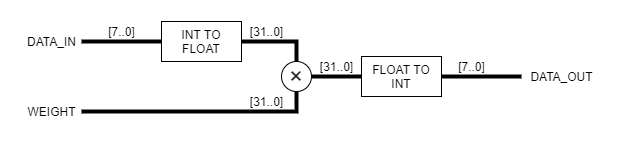

The diagram above was exported from draw.io. Its source (the exported page's mxGraphModel, read from the mxfile embedded in the PNG):
<mxGraphModel dx="599" dy="332" grid="1" gridSize="10" guides="1" tooltips="1" connect="1" arrows="1" fold="1" page="1" pageScale="1" pageWidth="1200" pageHeight="1920" math="0" shadow="0">
  <root>
    <mxCell id="0" />
    <mxCell id="1" parent="0" />
    <mxCell id="06DjGSTNbb4e2f9bZE2M-1" value="INT TO FLOAT" style="rounded=0;whiteSpace=wrap;html=1;" vertex="1" parent="1">
      <mxGeometry x="200" y="240" width="80" height="40" as="geometry" />
    </mxCell>
    <mxCell id="06DjGSTNbb4e2f9bZE2M-2" value="" style="endArrow=none;html=1;strokeWidth=4;entryX=0;entryY=0.5;entryDx=0;entryDy=0;" edge="1" parent="1" target="06DjGSTNbb4e2f9bZE2M-1">
      <mxGeometry width="50" height="50" relative="1" as="geometry">
        <mxPoint x="120" y="260" as="sourcePoint" />
        <mxPoint x="170" y="250" as="targetPoint" />
      </mxGeometry>
    </mxCell>
    <mxCell id="06DjGSTNbb4e2f9bZE2M-3" value="DATA_IN" style="text;html=1;align=center;verticalAlign=middle;resizable=0;points=[];autosize=1;strokeColor=none;" vertex="1" parent="1">
      <mxGeometry x="60" y="250" width="60" height="20" as="geometry" />
    </mxCell>
    <mxCell id="06DjGSTNbb4e2f9bZE2M-4" value="&lt;span style=&quot;color: rgb(32 , 33 , 36) ; font-family: &amp;#34;arial&amp;#34; , sans-serif ; text-align: left ; background-color: rgb(255 , 255 , 255)&quot;&gt;&lt;font style=&quot;font-size: 24px&quot;&gt;×&lt;/font&gt;&lt;/span&gt;" style="ellipse;whiteSpace=wrap;html=1;aspect=fixed;" vertex="1" parent="1">
      <mxGeometry x="320" y="280" width="30" height="30" as="geometry" />
    </mxCell>
    <mxCell id="06DjGSTNbb4e2f9bZE2M-5" value="" style="endArrow=none;html=1;strokeWidth=4;entryX=0.5;entryY=0;entryDx=0;entryDy=0;exitX=1;exitY=0.5;exitDx=0;exitDy=0;rounded=0;" edge="1" parent="1" source="06DjGSTNbb4e2f9bZE2M-1" target="06DjGSTNbb4e2f9bZE2M-4">
      <mxGeometry width="50" height="50" relative="1" as="geometry">
        <mxPoint x="290" y="300" as="sourcePoint" />
        <mxPoint x="340" y="250" as="targetPoint" />
        <Array as="points">
          <mxPoint x="335" y="260" />
        </Array>
      </mxGeometry>
    </mxCell>
    <mxCell id="06DjGSTNbb4e2f9bZE2M-6" value="" style="endArrow=none;html=1;strokeWidth=4;entryX=0.5;entryY=1;entryDx=0;entryDy=0;rounded=0;" edge="1" parent="1" target="06DjGSTNbb4e2f9bZE2M-4">
      <mxGeometry width="50" height="50" relative="1" as="geometry">
        <mxPoint x="120" y="330" as="sourcePoint" />
        <mxPoint x="260" y="290" as="targetPoint" />
        <Array as="points">
          <mxPoint x="335" y="330" />
        </Array>
      </mxGeometry>
    </mxCell>
    <mxCell id="06DjGSTNbb4e2f9bZE2M-7" value="WEIGHT" style="text;html=1;align=center;verticalAlign=middle;resizable=0;points=[];autosize=1;strokeColor=none;" vertex="1" parent="1">
      <mxGeometry x="60" y="320" width="60" height="20" as="geometry" />
    </mxCell>
    <mxCell id="06DjGSTNbb4e2f9bZE2M-8" value="" style="endArrow=none;html=1;strokeWidth=4;exitX=1;exitY=0.5;exitDx=0;exitDy=0;" edge="1" parent="1" source="06DjGSTNbb4e2f9bZE2M-4">
      <mxGeometry width="50" height="50" relative="1" as="geometry">
        <mxPoint x="370" y="320" as="sourcePoint" />
        <mxPoint x="400" y="295" as="targetPoint" />
      </mxGeometry>
    </mxCell>
    <mxCell id="06DjGSTNbb4e2f9bZE2M-9" value="FLOAT TO INT" style="rounded=0;whiteSpace=wrap;html=1;" vertex="1" parent="1">
      <mxGeometry x="400" y="275" width="80" height="40" as="geometry" />
    </mxCell>
    <mxCell id="06DjGSTNbb4e2f9bZE2M-10" value="" style="endArrow=none;html=1;strokeWidth=4;exitX=1;exitY=0.5;exitDx=0;exitDy=0;" edge="1" parent="1" source="06DjGSTNbb4e2f9bZE2M-9">
      <mxGeometry width="50" height="50" relative="1" as="geometry">
        <mxPoint x="490" y="365" as="sourcePoint" />
        <mxPoint x="560" y="295" as="targetPoint" />
      </mxGeometry>
    </mxCell>
    <mxCell id="06DjGSTNbb4e2f9bZE2M-11" value="DATA_OUT" style="text;html=1;align=center;verticalAlign=middle;resizable=0;points=[];autosize=1;strokeColor=none;" vertex="1" parent="1">
      <mxGeometry x="560" y="285" width="80" height="20" as="geometry" />
    </mxCell>
    <mxCell id="06DjGSTNbb4e2f9bZE2M-12" value="[7..0]" style="text;html=1;align=center;verticalAlign=middle;resizable=0;points=[];autosize=1;strokeColor=none;" vertex="1" parent="1">
      <mxGeometry x="140" y="240" width="40" height="20" as="geometry" />
    </mxCell>
    <mxCell id="06DjGSTNbb4e2f9bZE2M-13" value="[31..0]" style="text;html=1;align=center;verticalAlign=middle;resizable=0;points=[];autosize=1;strokeColor=none;" vertex="1" parent="1">
      <mxGeometry x="280" y="240" width="50" height="20" as="geometry" />
    </mxCell>
    <mxCell id="06DjGSTNbb4e2f9bZE2M-14" value="[31..0]" style="text;html=1;align=center;verticalAlign=middle;resizable=0;points=[];autosize=1;strokeColor=none;" vertex="1" parent="1">
      <mxGeometry x="350" y="275" width="50" height="20" as="geometry" />
    </mxCell>
    <mxCell id="06DjGSTNbb4e2f9bZE2M-15" value="[31..0]" style="text;html=1;align=center;verticalAlign=middle;resizable=0;points=[];autosize=1;strokeColor=none;" vertex="1" parent="1">
      <mxGeometry x="280" y="310" width="50" height="20" as="geometry" />
    </mxCell>
    <mxCell id="06DjGSTNbb4e2f9bZE2M-16" value="[7..0]" style="text;html=1;align=center;verticalAlign=middle;resizable=0;points=[];autosize=1;strokeColor=none;" vertex="1" parent="1">
      <mxGeometry x="490" y="275" width="40" height="20" as="geometry" />
    </mxCell>
  </root>
</mxGraphModel>